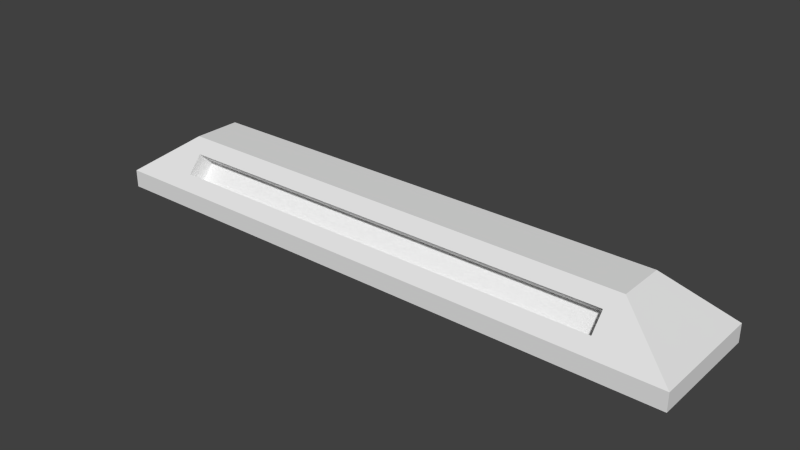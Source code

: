 # Source: Curb_Light.blend  (saved by Blender 2.76.0; exported with 4.5.12 LTS)
import bpy
from mathutils import Matrix  # noqa: F401  (used for matrix-valued properties, if any)

bpy.ops.wm.read_factory_settings(use_empty=True)
scene = bpy.context.scene
scene.name = 'Scene'

# ---- collections
col_collection_1 = bpy.data.collections.new('Collection 1'); scene.collection.children.link(col_collection_1)

# ---- world
world_world = bpy.data.worlds.new('World'); scene.world = world_world
world_world.color = (0.05088, 0.05088, 0.05088)
world_world.use_sun_shadow = False
world_world.sun_shadow_jitter_overblur = 0.0
world_world.cycles.sampling_method = 'MANUAL'
world_world.cycles.sample_map_resolution = 256

# ---- meshes
me_plane_011 = bpy.data.meshes.new('Plane.011')
me_plane_011.from_pydata([(0.0, -0.2, 0.03), (1.0, -0.2, 0.03), (0.0, 0.0, 0.03), (1.0, 0.0, 0.03), (0.1, -0.14, 0.1), (0.9, -0.14, 0.1), (0.1, -0.06, 0.1), (0.9, -0.06, 0.1), (0.0, 0.0, 0.0), (0.0, -0.2, 0.0), (1.0, -0.2, 0.0), (1.0, 0.0, 0.0), (0.12, -0.182, 0.051), (0.88, -0.182, 0.051), (0.12, -0.158, 0.079), (0.88, -0.158, 0.079), (0.12, -0.1558, 0.02855), (0.88, -0.1558, 0.02855), (0.12, -0.1318, 0.05655), (0.88, -0.1318, 0.05655)], [], [(2, 3, 11, 8), (4, 5, 7, 6), (3, 2, 6, 7), (0, 1, 13, 12), (1, 3, 7, 5), (2, 0, 4, 6), (9, 8, 11, 10), (1, 0, 9, 10), (3, 1, 10, 11), (0, 2, 8, 9), (14, 12, 16, 18), (1, 5, 15, 13), (4, 0, 12, 14), (5, 4, 14, 15), (16, 17, 19, 18), (15, 14, 18, 19), (13, 15, 19, 17), (12, 13, 17, 16)])
_uv = me_plane_011.uv_layers.new(name='UVMap')
_uv.uv.foreach_set('vector', [0.5974, 0.9902, 0.5974, 0.009804, 0.6319, 0.009804, 0.6319, 0.9902, 0.08042, 0.8922, 0.08042, 0.1078, 0.1723, 0.1078, 0.1723, 0.8922, 0.5974, 0.009804, 0.5974, 0.9902, 0.517, 0.8922, 0.517, 0.1078, 0.6894, 0.9902, 0.6894, 0.009804, 0.7135, 0.1275, 0.7135, 0.8725, 0.01149, 0.009804, 0.2413, 0.009804, 0.1723, 0.1078, 0.08042, 0.1078, 0.2413, 0.9902, 0.01149, 0.9902, 0.08042, 0.8922, 0.1723, 0.8922, 0.494, 0.9902, 0.2643, 0.9902, 0.2643, 0.009804, 0.494, 0.009804, 0.6894, 0.009804, 0.6894, 0.9902, 0.6549, 0.9902, 0.6549, 0.009804, 0.954, 0.4216, 0.954, 0.2255, 0.9885, 0.2255, 0.9885, 0.4216, 0.954, 0.2059, 0.954, 0.009804, 0.9885, 0.009804, 0.9885, 0.2059, 0.8384, 0.8107, 0.8384, 0.7745, 0.878, 0.7745, 0.878, 0.8107, 0.6894, 0.009804, 0.7698, 0.1078, 0.7457, 0.1275, 0.7135, 0.1275, 0.7698, 0.8922, 0.6894, 0.9902, 0.7135, 0.8725, 0.7457, 0.8725, 0.7698, 0.1078, 0.7698, 0.8922, 0.7457, 0.8725, 0.7457, 0.1275, 0.8249, 0.009804, 0.8249, 0.7549, 0.7928, 0.7549, 0.7928, 0.009804, 0.9311, 0.009804, 0.9311, 0.7549, 0.901, 0.7549, 0.901, 0.009804, 0.901, 0.8107, 0.901, 0.7745, 0.9406, 0.7745, 0.9406, 0.8107, 0.8479, 0.7549, 0.8479, 0.009804, 0.878, 0.009804, 0.878, 0.7549])
me_plane_011.use_remesh_preserve_volume = False
me_plane_011.use_remesh_preserve_attributes = False
me_plane_011.use_mirror_vertex_groups = False
me_plane_011.update()

# ---- objects
ob_curb_light = bpy.data.objects.new('Curb_Light', me_plane_011)

# ---- transforms, parenting, visibility, modifiers, constraints
ob_curb_light.location = (0.0, 0.0, 0.0)
ob_curb_light.lineart.crease_threshold = 0.0

# ---- collection membership
col_collection_1.objects.link(ob_curb_light)

# ---- scene / render settings (as saved in the file)
scene.frame_start = 1; scene.frame_end = 250; scene.frame_set(194)
scene.render.engine = 'CYCLES'
scene.render.image_settings.file_format = 'JPEG'
scene.render.image_settings.quality = 100
scene.render.dither_intensity = 0.0
scene.cycles.use_denoising = False
scene.cycles.samples = 100
scene.cycles.sampling_pattern = 'TABULATED_SOBOL'
scene.cycles.light_sampling_threshold = 0.0
scene.cycles.use_adaptive_sampling = False
scene.cycles.use_light_tree = False
scene.cycles.blur_glossy = 0.0
scene.cycles.pixel_filter_type = 'GAUSSIAN'
scene.cycles.sample_clamp_indirect = 0.0
scene.view_settings.view_transform = 'Standard'
bpy.context.view_layer.update()

# ---- added for rendering (the .blend has no active camera and no usable light): camera, sun
cam_auto = bpy.data.cameras.new('AutoCamera')
cam_auto.lens = 50.0
cam_auto.sensor_width = 36.0
cam_auto.clip_end = 1000.0
ob_auto_camera = bpy.data.objects.new('AutoCamera', cam_auto)
scene.collection.objects.link(ob_auto_camera)
ob_auto_camera.location = (1.44807, -1.23769, 0.808459)
ob_auto_camera.rotation_euler = (1.09748, -7.21219e-08, 0.694738)
scene.camera = ob_auto_camera
light_auto_sun = bpy.data.lights.new('AutoSun', 'SUN')
light_auto_sun.energy = 3.0
light_auto_sun.angle = 0.0523599
ob_auto_sun = bpy.data.objects.new('AutoSun', light_auto_sun)
scene.collection.objects.link(ob_auto_sun)
ob_auto_sun.rotation_euler = (0.872665, 0.174533, 0.523599)
bpy.context.view_layer.update()
